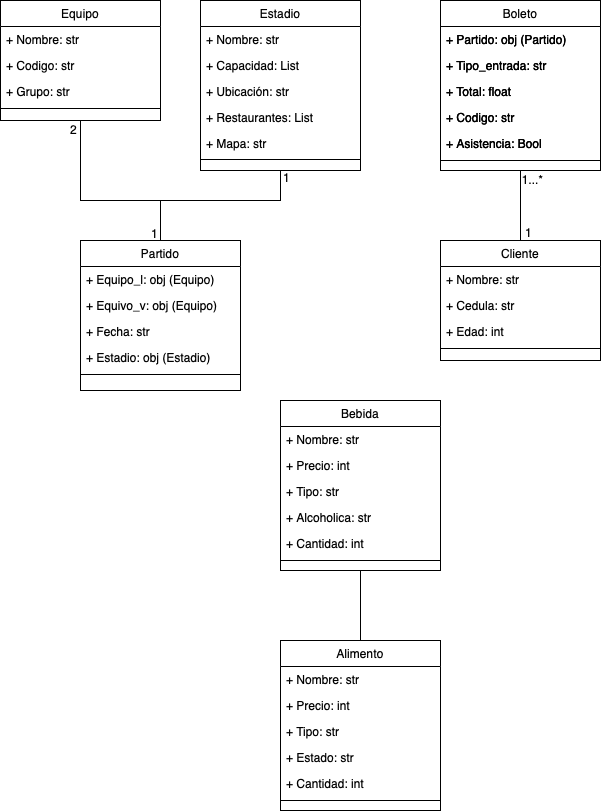

The diagram above was exported from draw.io. Its source (the exported page's mxGraphModel, read from the mxfile embedded in the PNG):
<mxGraphModel dx="1113" dy="731" grid="1" gridSize="10" guides="1" tooltips="1" connect="1" arrows="1" fold="1" page="1" pageScale="1" pageWidth="827" pageHeight="1169" math="0" shadow="0">
  <root>
    <mxCell id="WIyWlLk6GJQsqaUBKTNV-0" />
    <mxCell id="WIyWlLk6GJQsqaUBKTNV-1" parent="WIyWlLk6GJQsqaUBKTNV-0" />
    <mxCell id="zkfFHV4jXpPFQw0GAbJ--6" value="Equipo" style="swimlane;fontStyle=0;align=center;verticalAlign=top;childLayout=stackLayout;horizontal=1;startSize=26;horizontalStack=0;resizeParent=1;resizeLast=0;collapsible=1;marginBottom=0;rounded=0;shadow=0;strokeWidth=1;" parent="WIyWlLk6GJQsqaUBKTNV-1" vertex="1">
      <mxGeometry x="40" y="40" width="160" height="120" as="geometry">
        <mxRectangle x="130" y="380" width="160" height="26" as="alternateBounds" />
      </mxGeometry>
    </mxCell>
    <mxCell id="zkfFHV4jXpPFQw0GAbJ--7" value="+ Nombre: str" style="text;align=left;verticalAlign=top;spacingLeft=4;spacingRight=4;overflow=hidden;rotatable=0;points=[[0,0.5],[1,0.5]];portConstraint=eastwest;" parent="zkfFHV4jXpPFQw0GAbJ--6" vertex="1">
      <mxGeometry y="26" width="160" height="26" as="geometry" />
    </mxCell>
    <mxCell id="zkfFHV4jXpPFQw0GAbJ--8" value="+ Codigo: str" style="text;align=left;verticalAlign=top;spacingLeft=4;spacingRight=4;overflow=hidden;rotatable=0;points=[[0,0.5],[1,0.5]];portConstraint=eastwest;rounded=0;shadow=0;html=0;" parent="zkfFHV4jXpPFQw0GAbJ--6" vertex="1">
      <mxGeometry y="52" width="160" height="26" as="geometry" />
    </mxCell>
    <mxCell id="JEULDpPS-3oN2OhBegiu-0" value="+ Grupo: str" style="text;align=left;verticalAlign=top;spacingLeft=4;spacingRight=4;overflow=hidden;rotatable=0;points=[[0,0.5],[1,0.5]];portConstraint=eastwest;rounded=0;shadow=0;html=0;" vertex="1" parent="zkfFHV4jXpPFQw0GAbJ--6">
      <mxGeometry y="78" width="160" height="26" as="geometry" />
    </mxCell>
    <mxCell id="zkfFHV4jXpPFQw0GAbJ--9" value="" style="line;html=1;strokeWidth=1;align=left;verticalAlign=middle;spacingTop=-1;spacingLeft=3;spacingRight=3;rotatable=0;labelPosition=right;points=[];portConstraint=eastwest;" parent="zkfFHV4jXpPFQw0GAbJ--6" vertex="1">
      <mxGeometry y="104" width="160" height="8" as="geometry" />
    </mxCell>
    <mxCell id="zkfFHV4jXpPFQw0GAbJ--13" value="Estadio" style="swimlane;fontStyle=0;align=center;verticalAlign=top;childLayout=stackLayout;horizontal=1;startSize=26;horizontalStack=0;resizeParent=1;resizeLast=0;collapsible=1;marginBottom=0;rounded=0;shadow=0;strokeWidth=1;" parent="WIyWlLk6GJQsqaUBKTNV-1" vertex="1">
      <mxGeometry x="240" y="40" width="160" height="170" as="geometry">
        <mxRectangle x="340" y="380" width="170" height="26" as="alternateBounds" />
      </mxGeometry>
    </mxCell>
    <mxCell id="zkfFHV4jXpPFQw0GAbJ--14" value="+ Nombre: str" style="text;align=left;verticalAlign=top;spacingLeft=4;spacingRight=4;overflow=hidden;rotatable=0;points=[[0,0.5],[1,0.5]];portConstraint=eastwest;" parent="zkfFHV4jXpPFQw0GAbJ--13" vertex="1">
      <mxGeometry y="26" width="160" height="26" as="geometry" />
    </mxCell>
    <mxCell id="JEULDpPS-3oN2OhBegiu-2" value="+ Capacidad: List" style="text;align=left;verticalAlign=top;spacingLeft=4;spacingRight=4;overflow=hidden;rotatable=0;points=[[0,0.5],[1,0.5]];portConstraint=eastwest;" vertex="1" parent="zkfFHV4jXpPFQw0GAbJ--13">
      <mxGeometry y="52" width="160" height="26" as="geometry" />
    </mxCell>
    <mxCell id="JEULDpPS-3oN2OhBegiu-3" value="+ Ubicación: str" style="text;align=left;verticalAlign=top;spacingLeft=4;spacingRight=4;overflow=hidden;rotatable=0;points=[[0,0.5],[1,0.5]];portConstraint=eastwest;" vertex="1" parent="zkfFHV4jXpPFQw0GAbJ--13">
      <mxGeometry y="78" width="160" height="26" as="geometry" />
    </mxCell>
    <mxCell id="JEULDpPS-3oN2OhBegiu-5" value="+ Restaurantes: List" style="text;align=left;verticalAlign=top;spacingLeft=4;spacingRight=4;overflow=hidden;rotatable=0;points=[[0,0.5],[1,0.5]];portConstraint=eastwest;" vertex="1" parent="zkfFHV4jXpPFQw0GAbJ--13">
      <mxGeometry y="104" width="160" height="26" as="geometry" />
    </mxCell>
    <mxCell id="JEULDpPS-3oN2OhBegiu-4" value="+ Mapa: str" style="text;align=left;verticalAlign=top;spacingLeft=4;spacingRight=4;overflow=hidden;rotatable=0;points=[[0,0.5],[1,0.5]];portConstraint=eastwest;" vertex="1" parent="zkfFHV4jXpPFQw0GAbJ--13">
      <mxGeometry y="130" width="160" height="26" as="geometry" />
    </mxCell>
    <mxCell id="zkfFHV4jXpPFQw0GAbJ--15" value="" style="line;html=1;strokeWidth=1;align=left;verticalAlign=middle;spacingTop=-1;spacingLeft=3;spacingRight=3;rotatable=0;labelPosition=right;points=[];portConstraint=eastwest;" parent="zkfFHV4jXpPFQw0GAbJ--13" vertex="1">
      <mxGeometry y="156" width="160" height="6" as="geometry" />
    </mxCell>
    <mxCell id="JEULDpPS-3oN2OhBegiu-7" value="Partido" style="swimlane;fontStyle=0;align=center;verticalAlign=top;childLayout=stackLayout;horizontal=1;startSize=26;horizontalStack=0;resizeParent=1;resizeLast=0;collapsible=1;marginBottom=0;rounded=0;shadow=0;strokeWidth=1;" vertex="1" parent="WIyWlLk6GJQsqaUBKTNV-1">
      <mxGeometry x="120" y="280" width="160" height="150" as="geometry">
        <mxRectangle x="130" y="380" width="160" height="26" as="alternateBounds" />
      </mxGeometry>
    </mxCell>
    <mxCell id="JEULDpPS-3oN2OhBegiu-8" value="+ Equipo_l: obj (Equipo)" style="text;align=left;verticalAlign=top;spacingLeft=4;spacingRight=4;overflow=hidden;rotatable=0;points=[[0,0.5],[1,0.5]];portConstraint=eastwest;" vertex="1" parent="JEULDpPS-3oN2OhBegiu-7">
      <mxGeometry y="26" width="160" height="26" as="geometry" />
    </mxCell>
    <mxCell id="JEULDpPS-3oN2OhBegiu-9" value="+ Equivo_v: obj (Equipo)" style="text;align=left;verticalAlign=top;spacingLeft=4;spacingRight=4;overflow=hidden;rotatable=0;points=[[0,0.5],[1,0.5]];portConstraint=eastwest;rounded=0;shadow=0;html=0;" vertex="1" parent="JEULDpPS-3oN2OhBegiu-7">
      <mxGeometry y="52" width="160" height="26" as="geometry" />
    </mxCell>
    <mxCell id="JEULDpPS-3oN2OhBegiu-10" value="+ Fecha: str" style="text;align=left;verticalAlign=top;spacingLeft=4;spacingRight=4;overflow=hidden;rotatable=0;points=[[0,0.5],[1,0.5]];portConstraint=eastwest;rounded=0;shadow=0;html=0;" vertex="1" parent="JEULDpPS-3oN2OhBegiu-7">
      <mxGeometry y="78" width="160" height="26" as="geometry" />
    </mxCell>
    <mxCell id="JEULDpPS-3oN2OhBegiu-13" value="+ Estadio: obj (Estadio)" style="text;align=left;verticalAlign=top;spacingLeft=4;spacingRight=4;overflow=hidden;rotatable=0;points=[[0,0.5],[1,0.5]];portConstraint=eastwest;rounded=0;shadow=0;html=0;" vertex="1" parent="JEULDpPS-3oN2OhBegiu-7">
      <mxGeometry y="104" width="160" height="26" as="geometry" />
    </mxCell>
    <mxCell id="JEULDpPS-3oN2OhBegiu-11" value="" style="line;html=1;strokeWidth=1;align=left;verticalAlign=middle;spacingTop=-1;spacingLeft=3;spacingRight=3;rotatable=0;labelPosition=right;points=[];portConstraint=eastwest;" vertex="1" parent="JEULDpPS-3oN2OhBegiu-7">
      <mxGeometry y="130" width="160" height="8" as="geometry" />
    </mxCell>
    <mxCell id="JEULDpPS-3oN2OhBegiu-15" value="" style="endArrow=none;html=1;rounded=0;entryX=0.5;entryY=1;entryDx=0;entryDy=0;exitX=0.5;exitY=0;exitDx=0;exitDy=0;" edge="1" parent="WIyWlLk6GJQsqaUBKTNV-1" source="JEULDpPS-3oN2OhBegiu-7" target="zkfFHV4jXpPFQw0GAbJ--13">
      <mxGeometry width="50" height="50" relative="1" as="geometry">
        <mxPoint x="290" y="390" as="sourcePoint" />
        <mxPoint x="340" y="340" as="targetPoint" />
        <Array as="points">
          <mxPoint x="200" y="240" />
          <mxPoint x="320" y="240" />
        </Array>
      </mxGeometry>
    </mxCell>
    <mxCell id="JEULDpPS-3oN2OhBegiu-16" value="" style="endArrow=none;html=1;rounded=0;entryX=0.5;entryY=1;entryDx=0;entryDy=0;exitX=0.5;exitY=0;exitDx=0;exitDy=0;" edge="1" parent="WIyWlLk6GJQsqaUBKTNV-1" source="JEULDpPS-3oN2OhBegiu-7" target="zkfFHV4jXpPFQw0GAbJ--6">
      <mxGeometry width="50" height="50" relative="1" as="geometry">
        <mxPoint x="200" y="270" as="sourcePoint" />
        <mxPoint x="340" y="340" as="targetPoint" />
        <Array as="points">
          <mxPoint x="200" y="240" />
          <mxPoint x="120" y="240" />
        </Array>
      </mxGeometry>
    </mxCell>
    <mxCell id="JEULDpPS-3oN2OhBegiu-17" value="Boleto" style="swimlane;fontStyle=0;align=center;verticalAlign=top;childLayout=stackLayout;horizontal=1;startSize=26;horizontalStack=0;resizeParent=1;resizeLast=0;collapsible=1;marginBottom=0;rounded=0;shadow=0;strokeWidth=1;" vertex="1" parent="WIyWlLk6GJQsqaUBKTNV-1">
      <mxGeometry x="480" y="40" width="160" height="170" as="geometry">
        <mxRectangle x="130" y="380" width="160" height="26" as="alternateBounds" />
      </mxGeometry>
    </mxCell>
    <mxCell id="JEULDpPS-3oN2OhBegiu-18" value="+ Partido: obj (Partido)" style="text;align=left;verticalAlign=top;spacingLeft=4;spacingRight=4;overflow=hidden;rotatable=0;points=[[0,0.5],[1,0.5]];portConstraint=eastwest;" vertex="1" parent="JEULDpPS-3oN2OhBegiu-17">
      <mxGeometry y="26" width="160" height="26" as="geometry" />
    </mxCell>
    <mxCell id="JEULDpPS-3oN2OhBegiu-19" value="+ Tipo_entrada: str" style="text;align=left;verticalAlign=top;spacingLeft=4;spacingRight=4;overflow=hidden;rotatable=0;points=[[0,0.5],[1,0.5]];portConstraint=eastwest;rounded=0;shadow=0;html=0;" vertex="1" parent="JEULDpPS-3oN2OhBegiu-17">
      <mxGeometry y="52" width="160" height="26" as="geometry" />
    </mxCell>
    <mxCell id="JEULDpPS-3oN2OhBegiu-20" value="+ Total: float" style="text;align=left;verticalAlign=top;spacingLeft=4;spacingRight=4;overflow=hidden;rotatable=0;points=[[0,0.5],[1,0.5]];portConstraint=eastwest;rounded=0;shadow=0;html=0;" vertex="1" parent="JEULDpPS-3oN2OhBegiu-17">
      <mxGeometry y="78" width="160" height="26" as="geometry" />
    </mxCell>
    <mxCell id="JEULDpPS-3oN2OhBegiu-32" value="+ Codigo: str" style="text;align=left;verticalAlign=top;spacingLeft=4;spacingRight=4;overflow=hidden;rotatable=0;points=[[0,0.5],[1,0.5]];portConstraint=eastwest;rounded=0;shadow=0;html=0;" vertex="1" parent="JEULDpPS-3oN2OhBegiu-17">
      <mxGeometry y="104" width="160" height="26" as="geometry" />
    </mxCell>
    <mxCell id="JEULDpPS-3oN2OhBegiu-31" value="+ Asistencia: Bool" style="text;align=left;verticalAlign=top;spacingLeft=4;spacingRight=4;overflow=hidden;rotatable=0;points=[[0,0.5],[1,0.5]];portConstraint=eastwest;rounded=0;shadow=0;html=0;" vertex="1" parent="JEULDpPS-3oN2OhBegiu-17">
      <mxGeometry y="130" width="160" height="26" as="geometry" />
    </mxCell>
    <mxCell id="JEULDpPS-3oN2OhBegiu-21" value="" style="line;html=1;strokeWidth=1;align=left;verticalAlign=middle;spacingTop=-1;spacingLeft=3;spacingRight=3;rotatable=0;labelPosition=right;points=[];portConstraint=eastwest;" vertex="1" parent="JEULDpPS-3oN2OhBegiu-17">
      <mxGeometry y="156" width="160" height="8" as="geometry" />
    </mxCell>
    <mxCell id="JEULDpPS-3oN2OhBegiu-22" value="Cliente" style="swimlane;fontStyle=0;align=center;verticalAlign=top;childLayout=stackLayout;horizontal=1;startSize=26;horizontalStack=0;resizeParent=1;resizeLast=0;collapsible=1;marginBottom=0;rounded=0;shadow=0;strokeWidth=1;" vertex="1" parent="WIyWlLk6GJQsqaUBKTNV-1">
      <mxGeometry x="480" y="280" width="160" height="120" as="geometry">
        <mxRectangle x="130" y="380" width="160" height="26" as="alternateBounds" />
      </mxGeometry>
    </mxCell>
    <mxCell id="JEULDpPS-3oN2OhBegiu-23" value="+ Nombre: str" style="text;align=left;verticalAlign=top;spacingLeft=4;spacingRight=4;overflow=hidden;rotatable=0;points=[[0,0.5],[1,0.5]];portConstraint=eastwest;" vertex="1" parent="JEULDpPS-3oN2OhBegiu-22">
      <mxGeometry y="26" width="160" height="26" as="geometry" />
    </mxCell>
    <mxCell id="JEULDpPS-3oN2OhBegiu-24" value="+ Cedula: str" style="text;align=left;verticalAlign=top;spacingLeft=4;spacingRight=4;overflow=hidden;rotatable=0;points=[[0,0.5],[1,0.5]];portConstraint=eastwest;rounded=0;shadow=0;html=0;" vertex="1" parent="JEULDpPS-3oN2OhBegiu-22">
      <mxGeometry y="52" width="160" height="26" as="geometry" />
    </mxCell>
    <mxCell id="JEULDpPS-3oN2OhBegiu-25" value="+ Edad: int" style="text;align=left;verticalAlign=top;spacingLeft=4;spacingRight=4;overflow=hidden;rotatable=0;points=[[0,0.5],[1,0.5]];portConstraint=eastwest;rounded=0;shadow=0;html=0;" vertex="1" parent="JEULDpPS-3oN2OhBegiu-22">
      <mxGeometry y="78" width="160" height="26" as="geometry" />
    </mxCell>
    <mxCell id="JEULDpPS-3oN2OhBegiu-27" value="" style="line;html=1;strokeWidth=1;align=left;verticalAlign=middle;spacingTop=-1;spacingLeft=3;spacingRight=3;rotatable=0;labelPosition=right;points=[];portConstraint=eastwest;" vertex="1" parent="JEULDpPS-3oN2OhBegiu-22">
      <mxGeometry y="104" width="160" height="8" as="geometry" />
    </mxCell>
    <mxCell id="JEULDpPS-3oN2OhBegiu-29" value="" style="endArrow=none;html=1;rounded=0;entryX=0.5;entryY=1;entryDx=0;entryDy=0;exitX=0.5;exitY=0;exitDx=0;exitDy=0;" edge="1" parent="WIyWlLk6GJQsqaUBKTNV-1" source="JEULDpPS-3oN2OhBegiu-22" target="JEULDpPS-3oN2OhBegiu-17">
      <mxGeometry width="50" height="50" relative="1" as="geometry">
        <mxPoint x="630" y="270" as="sourcePoint" />
        <mxPoint x="770" y="340" as="targetPoint" />
        <Array as="points" />
      </mxGeometry>
    </mxCell>
    <mxCell id="JEULDpPS-3oN2OhBegiu-35" value="1" style="text;html=1;align=center;verticalAlign=middle;resizable=0;points=[];autosize=1;strokeColor=none;fillColor=none;" vertex="1" parent="WIyWlLk6GJQsqaUBKTNV-1">
      <mxGeometry x="553" y="257" width="30" height="30" as="geometry" />
    </mxCell>
    <mxCell id="JEULDpPS-3oN2OhBegiu-36" value="Boleto" style="swimlane;fontStyle=0;align=center;verticalAlign=top;childLayout=stackLayout;horizontal=1;startSize=26;horizontalStack=0;resizeParent=1;resizeLast=0;collapsible=1;marginBottom=0;rounded=0;shadow=0;strokeWidth=1;" vertex="1" parent="WIyWlLk6GJQsqaUBKTNV-1">
      <mxGeometry x="480" y="40" width="160" height="170" as="geometry">
        <mxRectangle x="130" y="380" width="160" height="26" as="alternateBounds" />
      </mxGeometry>
    </mxCell>
    <mxCell id="JEULDpPS-3oN2OhBegiu-37" value="+ Partido: obj (Partido)" style="text;align=left;verticalAlign=top;spacingLeft=4;spacingRight=4;overflow=hidden;rotatable=0;points=[[0,0.5],[1,0.5]];portConstraint=eastwest;" vertex="1" parent="JEULDpPS-3oN2OhBegiu-36">
      <mxGeometry y="26" width="160" height="26" as="geometry" />
    </mxCell>
    <mxCell id="JEULDpPS-3oN2OhBegiu-38" value="+ Tipo_entrada: str" style="text;align=left;verticalAlign=top;spacingLeft=4;spacingRight=4;overflow=hidden;rotatable=0;points=[[0,0.5],[1,0.5]];portConstraint=eastwest;rounded=0;shadow=0;html=0;" vertex="1" parent="JEULDpPS-3oN2OhBegiu-36">
      <mxGeometry y="52" width="160" height="26" as="geometry" />
    </mxCell>
    <mxCell id="JEULDpPS-3oN2OhBegiu-39" value="+ Total: float" style="text;align=left;verticalAlign=top;spacingLeft=4;spacingRight=4;overflow=hidden;rotatable=0;points=[[0,0.5],[1,0.5]];portConstraint=eastwest;rounded=0;shadow=0;html=0;" vertex="1" parent="JEULDpPS-3oN2OhBegiu-36">
      <mxGeometry y="78" width="160" height="26" as="geometry" />
    </mxCell>
    <mxCell id="JEULDpPS-3oN2OhBegiu-40" value="+ Codigo: str" style="text;align=left;verticalAlign=top;spacingLeft=4;spacingRight=4;overflow=hidden;rotatable=0;points=[[0,0.5],[1,0.5]];portConstraint=eastwest;rounded=0;shadow=0;html=0;" vertex="1" parent="JEULDpPS-3oN2OhBegiu-36">
      <mxGeometry y="104" width="160" height="26" as="geometry" />
    </mxCell>
    <mxCell id="JEULDpPS-3oN2OhBegiu-41" value="+ Asistencia: Bool" style="text;align=left;verticalAlign=top;spacingLeft=4;spacingRight=4;overflow=hidden;rotatable=0;points=[[0,0.5],[1,0.5]];portConstraint=eastwest;rounded=0;shadow=0;html=0;" vertex="1" parent="JEULDpPS-3oN2OhBegiu-36">
      <mxGeometry y="130" width="160" height="26" as="geometry" />
    </mxCell>
    <mxCell id="JEULDpPS-3oN2OhBegiu-42" value="" style="line;html=1;strokeWidth=1;align=left;verticalAlign=middle;spacingTop=-1;spacingLeft=3;spacingRight=3;rotatable=0;labelPosition=right;points=[];portConstraint=eastwest;" vertex="1" parent="JEULDpPS-3oN2OhBegiu-36">
      <mxGeometry y="156" width="160" height="8" as="geometry" />
    </mxCell>
    <mxCell id="JEULDpPS-3oN2OhBegiu-50" value="Bebida" style="swimlane;fontStyle=0;align=center;verticalAlign=top;childLayout=stackLayout;horizontal=1;startSize=26;horizontalStack=0;resizeParent=1;resizeLast=0;collapsible=1;marginBottom=0;rounded=0;shadow=0;strokeWidth=1;" vertex="1" parent="WIyWlLk6GJQsqaUBKTNV-1">
      <mxGeometry x="320" y="440" width="160" height="170" as="geometry">
        <mxRectangle x="130" y="380" width="160" height="26" as="alternateBounds" />
      </mxGeometry>
    </mxCell>
    <mxCell id="JEULDpPS-3oN2OhBegiu-51" value="+ Nombre: str" style="text;align=left;verticalAlign=top;spacingLeft=4;spacingRight=4;overflow=hidden;rotatable=0;points=[[0,0.5],[1,0.5]];portConstraint=eastwest;" vertex="1" parent="JEULDpPS-3oN2OhBegiu-50">
      <mxGeometry y="26" width="160" height="26" as="geometry" />
    </mxCell>
    <mxCell id="JEULDpPS-3oN2OhBegiu-52" value="+ Precio: int" style="text;align=left;verticalAlign=top;spacingLeft=4;spacingRight=4;overflow=hidden;rotatable=0;points=[[0,0.5],[1,0.5]];portConstraint=eastwest;rounded=0;shadow=0;html=0;" vertex="1" parent="JEULDpPS-3oN2OhBegiu-50">
      <mxGeometry y="52" width="160" height="26" as="geometry" />
    </mxCell>
    <mxCell id="JEULDpPS-3oN2OhBegiu-53" value="+ Tipo: str" style="text;align=left;verticalAlign=top;spacingLeft=4;spacingRight=4;overflow=hidden;rotatable=0;points=[[0,0.5],[1,0.5]];portConstraint=eastwest;rounded=0;shadow=0;html=0;" vertex="1" parent="JEULDpPS-3oN2OhBegiu-50">
      <mxGeometry y="78" width="160" height="26" as="geometry" />
    </mxCell>
    <mxCell id="JEULDpPS-3oN2OhBegiu-54" value="+ Alcoholica: str" style="text;align=left;verticalAlign=top;spacingLeft=4;spacingRight=4;overflow=hidden;rotatable=0;points=[[0,0.5],[1,0.5]];portConstraint=eastwest;rounded=0;shadow=0;html=0;" vertex="1" parent="JEULDpPS-3oN2OhBegiu-50">
      <mxGeometry y="104" width="160" height="26" as="geometry" />
    </mxCell>
    <mxCell id="JEULDpPS-3oN2OhBegiu-55" value="+ Cantidad: int" style="text;align=left;verticalAlign=top;spacingLeft=4;spacingRight=4;overflow=hidden;rotatable=0;points=[[0,0.5],[1,0.5]];portConstraint=eastwest;rounded=0;shadow=0;html=0;" vertex="1" parent="JEULDpPS-3oN2OhBegiu-50">
      <mxGeometry y="130" width="160" height="26" as="geometry" />
    </mxCell>
    <mxCell id="JEULDpPS-3oN2OhBegiu-56" value="" style="line;html=1;strokeWidth=1;align=left;verticalAlign=middle;spacingTop=-1;spacingLeft=3;spacingRight=3;rotatable=0;labelPosition=right;points=[];portConstraint=eastwest;" vertex="1" parent="JEULDpPS-3oN2OhBegiu-50">
      <mxGeometry y="156" width="160" height="8" as="geometry" />
    </mxCell>
    <mxCell id="JEULDpPS-3oN2OhBegiu-57" value="1...*" style="text;html=1;align=center;verticalAlign=middle;resizable=0;points=[];autosize=1;strokeColor=none;fillColor=none;" vertex="1" parent="WIyWlLk6GJQsqaUBKTNV-1">
      <mxGeometry x="552" y="204" width="40" height="30" as="geometry" />
    </mxCell>
    <mxCell id="JEULDpPS-3oN2OhBegiu-59" value="Alimento" style="swimlane;fontStyle=0;align=center;verticalAlign=top;childLayout=stackLayout;horizontal=1;startSize=26;horizontalStack=0;resizeParent=1;resizeLast=0;collapsible=1;marginBottom=0;rounded=0;shadow=0;strokeWidth=1;" vertex="1" parent="WIyWlLk6GJQsqaUBKTNV-1">
      <mxGeometry x="320" y="680" width="160" height="170" as="geometry">
        <mxRectangle x="130" y="380" width="160" height="26" as="alternateBounds" />
      </mxGeometry>
    </mxCell>
    <mxCell id="JEULDpPS-3oN2OhBegiu-60" value="+ Nombre: str" style="text;align=left;verticalAlign=top;spacingLeft=4;spacingRight=4;overflow=hidden;rotatable=0;points=[[0,0.5],[1,0.5]];portConstraint=eastwest;" vertex="1" parent="JEULDpPS-3oN2OhBegiu-59">
      <mxGeometry y="26" width="160" height="26" as="geometry" />
    </mxCell>
    <mxCell id="JEULDpPS-3oN2OhBegiu-61" value="+ Precio: int" style="text;align=left;verticalAlign=top;spacingLeft=4;spacingRight=4;overflow=hidden;rotatable=0;points=[[0,0.5],[1,0.5]];portConstraint=eastwest;rounded=0;shadow=0;html=0;" vertex="1" parent="JEULDpPS-3oN2OhBegiu-59">
      <mxGeometry y="52" width="160" height="26" as="geometry" />
    </mxCell>
    <mxCell id="JEULDpPS-3oN2OhBegiu-62" value="+ Tipo: str" style="text;align=left;verticalAlign=top;spacingLeft=4;spacingRight=4;overflow=hidden;rotatable=0;points=[[0,0.5],[1,0.5]];portConstraint=eastwest;rounded=0;shadow=0;html=0;" vertex="1" parent="JEULDpPS-3oN2OhBegiu-59">
      <mxGeometry y="78" width="160" height="26" as="geometry" />
    </mxCell>
    <mxCell id="JEULDpPS-3oN2OhBegiu-63" value="+ Estado: str" style="text;align=left;verticalAlign=top;spacingLeft=4;spacingRight=4;overflow=hidden;rotatable=0;points=[[0,0.5],[1,0.5]];portConstraint=eastwest;rounded=0;shadow=0;html=0;" vertex="1" parent="JEULDpPS-3oN2OhBegiu-59">
      <mxGeometry y="104" width="160" height="26" as="geometry" />
    </mxCell>
    <mxCell id="JEULDpPS-3oN2OhBegiu-64" value="+ Cantidad: int" style="text;align=left;verticalAlign=top;spacingLeft=4;spacingRight=4;overflow=hidden;rotatable=0;points=[[0,0.5],[1,0.5]];portConstraint=eastwest;rounded=0;shadow=0;html=0;" vertex="1" parent="JEULDpPS-3oN2OhBegiu-59">
      <mxGeometry y="130" width="160" height="26" as="geometry" />
    </mxCell>
    <mxCell id="JEULDpPS-3oN2OhBegiu-65" value="" style="line;html=1;strokeWidth=1;align=left;verticalAlign=middle;spacingTop=-1;spacingLeft=3;spacingRight=3;rotatable=0;labelPosition=right;points=[];portConstraint=eastwest;" vertex="1" parent="JEULDpPS-3oN2OhBegiu-59">
      <mxGeometry y="156" width="160" height="8" as="geometry" />
    </mxCell>
    <mxCell id="JEULDpPS-3oN2OhBegiu-66" value="" style="endArrow=none;html=1;rounded=0;exitX=0.5;exitY=0;exitDx=0;exitDy=0;entryX=0.5;entryY=1;entryDx=0;entryDy=0;" edge="1" parent="WIyWlLk6GJQsqaUBKTNV-1" source="JEULDpPS-3oN2OhBegiu-59" target="JEULDpPS-3oN2OhBegiu-50">
      <mxGeometry width="50" height="50" relative="1" as="geometry">
        <mxPoint x="590" y="670" as="sourcePoint" />
        <mxPoint x="640" y="620" as="targetPoint" />
      </mxGeometry>
    </mxCell>
    <mxCell id="JEULDpPS-3oN2OhBegiu-67" value="1" style="text;html=1;align=center;verticalAlign=middle;resizable=0;points=[];autosize=1;strokeColor=none;fillColor=none;" vertex="1" parent="WIyWlLk6GJQsqaUBKTNV-1">
      <mxGeometry x="179" y="258" width="30" height="30" as="geometry" />
    </mxCell>
    <mxCell id="JEULDpPS-3oN2OhBegiu-69" value="2" style="text;html=1;align=center;verticalAlign=middle;resizable=0;points=[];autosize=1;strokeColor=none;fillColor=none;" vertex="1" parent="WIyWlLk6GJQsqaUBKTNV-1">
      <mxGeometry x="98" y="154" width="30" height="30" as="geometry" />
    </mxCell>
    <mxCell id="JEULDpPS-3oN2OhBegiu-71" value="1" style="text;html=1;align=center;verticalAlign=middle;resizable=0;points=[];autosize=1;strokeColor=none;fillColor=none;" vertex="1" parent="WIyWlLk6GJQsqaUBKTNV-1">
      <mxGeometry x="311" y="202" width="30" height="30" as="geometry" />
    </mxCell>
  </root>
</mxGraphModel>